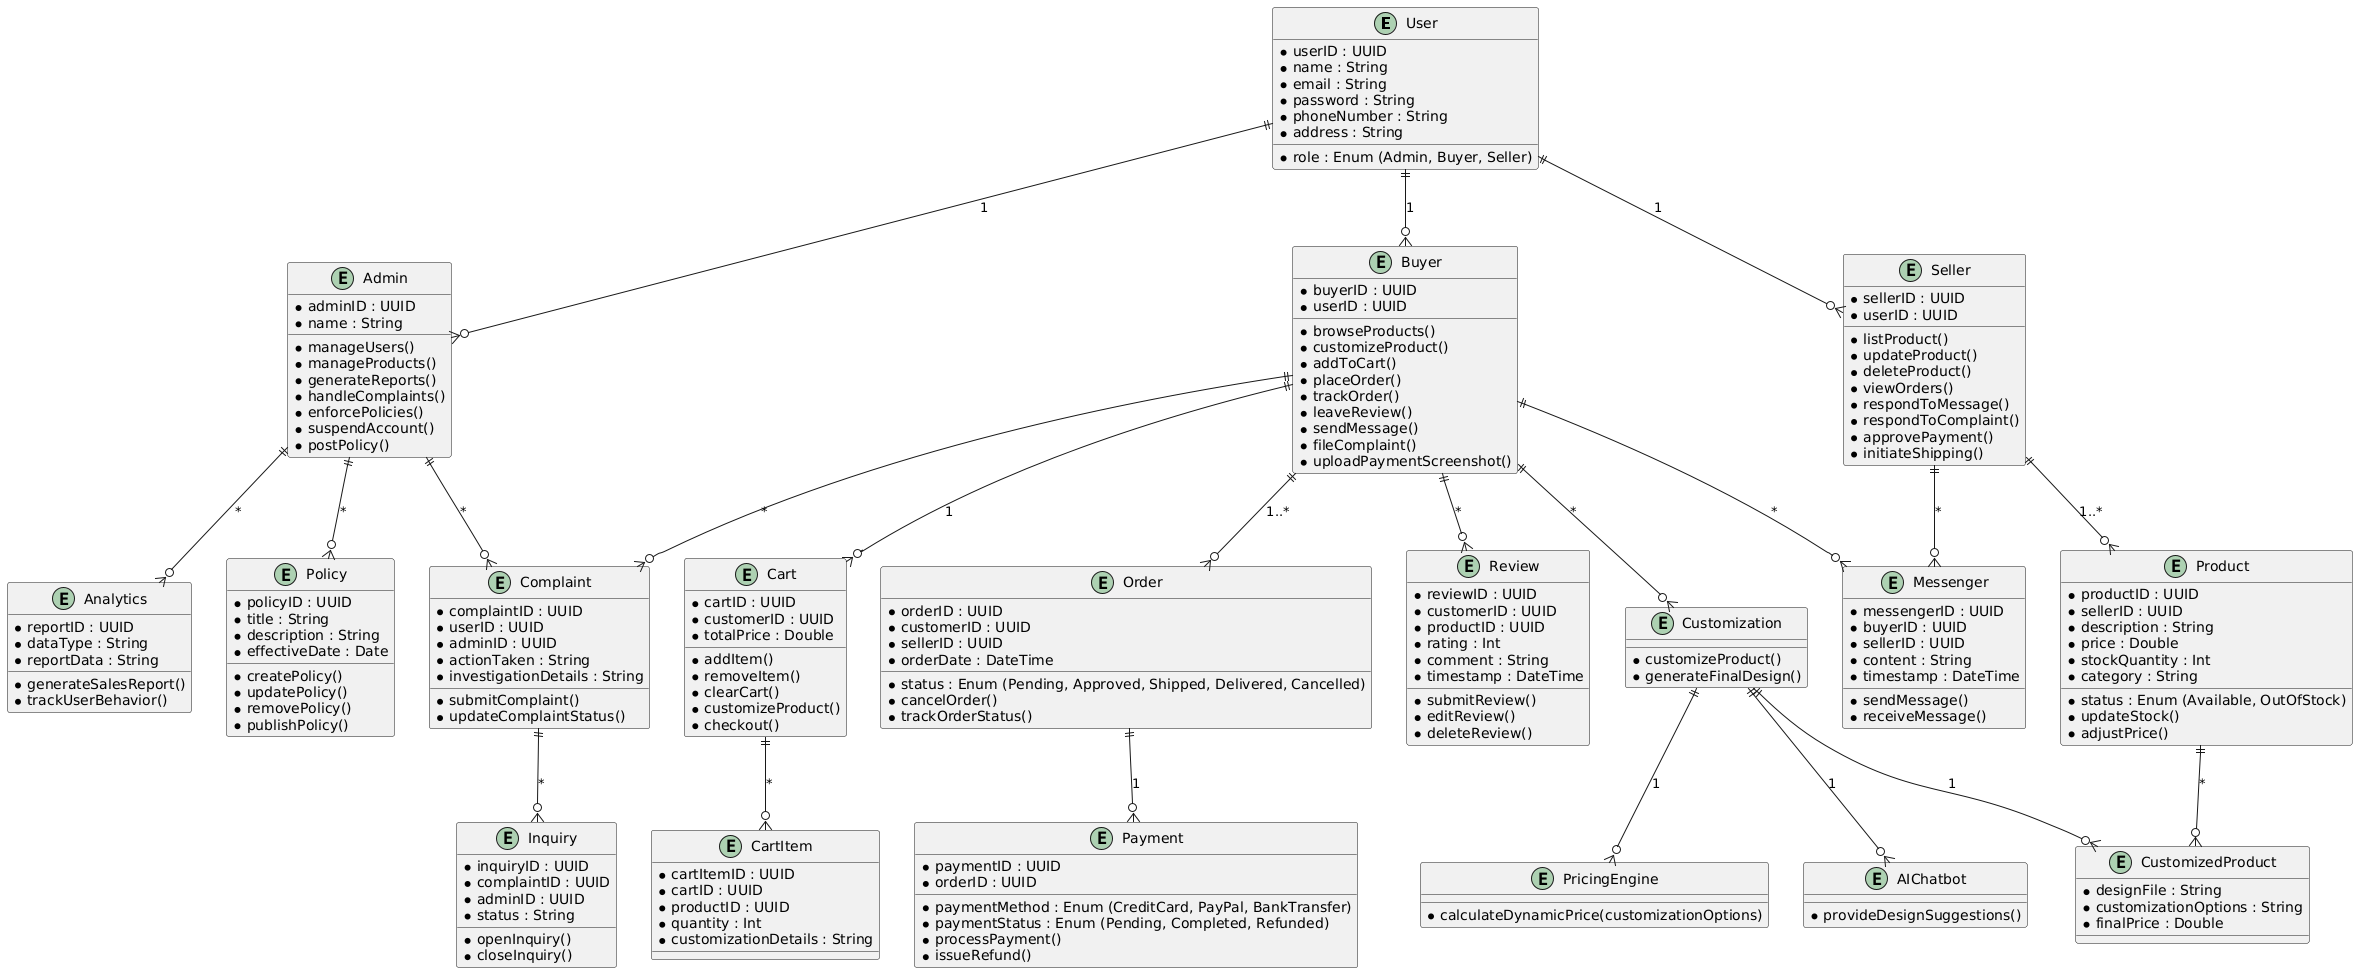

The diagram above was rendered by PlantUML. Its source (embedded in the PNG):
@startuml
entity User {
  * userID : UUID
  * name : String
  * email : String
  * password : String
  * phoneNumber : String
  * address : String
  * role : Enum (Admin, Buyer, Seller)
}

entity Admin {
  * adminID : UUID
  * name : String
  * manageUsers()
  * manageProducts()
  * generateReports()
  * handleComplaints()
  * enforcePolicies()
  * suspendAccount()
  * postPolicy()
}

entity Buyer {
  * buyerID : UUID
  * userID : UUID
  * browseProducts()
  * customizeProduct()
  * addToCart()
  * placeOrder()
  * trackOrder()
  * leaveReview()
  * sendMessage()
  * fileComplaint()
  * uploadPaymentScreenshot()
}

entity Seller {
  * sellerID : UUID
  * userID : UUID
  * listProduct()
  * updateProduct()
  * deleteProduct()
  * viewOrders()
  * respondToMessage()
  * respondToComplaint()
  * approvePayment()
  * initiateShipping()
}

entity Product {
  * productID : UUID
  * sellerID : UUID
  * description : String
  * price : Double
  * stockQuantity : Int
  * category : String
  * status : Enum (Available, OutOfStock)
  * updateStock()
  * adjustPrice()
}

entity Cart {
  * cartID : UUID
  * customerID : UUID
  * totalPrice : Double
  * addItem()
  * removeItem()
  * clearCart()
  * customizeProduct()
  * checkout()
}

entity CartItem {
  * cartItemID : UUID
  * cartID : UUID
  * productID : UUID
  * quantity : Int
  * customizationDetails : String
}

entity Order {
  * orderID : UUID
  * customerID : UUID
  * sellerID : UUID
  * orderDate : DateTime
  * status : Enum (Pending, Approved, Shipped, Delivered, Cancelled)
  * cancelOrder()
  * trackOrderStatus()
}

entity Payment {
  * paymentID : UUID
  * orderID : UUID
  * paymentMethod : Enum (CreditCard, PayPal, BankTransfer)
  * paymentStatus : Enum (Pending, Completed, Refunded)
  * processPayment()
  * issueRefund()
}

entity Review {
  * reviewID : UUID
  * customerID : UUID
  * productID : UUID
  * rating : Int
  * comment : String
  * timestamp : DateTime
  * submitReview()
  * editReview()
  * deleteReview()
}

entity Complaint {
  * complaintID : UUID
  * userID : UUID
  * adminID : UUID
  * actionTaken : String
  * investigationDetails : String
  * submitComplaint()
  * updateComplaintStatus()
}

entity Inquiry {
  * inquiryID : UUID
  * complaintID : UUID
  * adminID : UUID
  * status : String
  * openInquiry()
  * closeInquiry()
}

entity AIChatbot {
  * provideDesignSuggestions()
}

entity PricingEngine {
  * calculateDynamicPrice(customizationOptions)
}

entity Customization {
  * customizeProduct()
  * generateFinalDesign()
}

entity Policy {
  * policyID : UUID
  * title : String
  * description : String
  * effectiveDate : Date
  * createPolicy()
  * updatePolicy()
  * removePolicy()
  * publishPolicy()
}

entity Analytics {
  * reportID : UUID
  * dataType : String
  * reportData : String
  * generateSalesReport()
  * trackUserBehavior()
}

entity Messenger {
  * messengerID : UUID
  * buyerID : UUID
  * sellerID : UUID
  * content : String
  * timestamp : DateTime
  * sendMessage()
  * receiveMessage()
}

entity CustomizedProduct {
  * designFile : String
  * customizationOptions : String
  * finalPrice : Double
}

User ||--o{ Buyer : "1"
User ||--o{ Seller : "1"
User ||--o{ Admin : "1"
Buyer ||--o{ Cart : "1"
Cart ||--o{ CartItem : "*"
Buyer ||--o{ Order : "1..*"
Seller ||--o{ Product : "1..*"
Product ||--o{ CustomizedProduct : "*"
Order ||--o{ Payment : "1"
Buyer ||--o{ Review : "*"
Buyer ||--o{ Complaint : "*"
Admin ||--o{ Complaint : "*"
Complaint ||--o{ Inquiry : "*"
Buyer ||--o{ Messenger : "*"
Seller ||--o{ Messenger : "*"
Buyer ||--o{ Customization : "*"
Customization ||--o{ CustomizedProduct : "1"
Customization ||--o{ AIChatbot : "1"
Customization ||--o{ PricingEngine : "1"
Admin ||--o{ Policy : "*"
Admin ||--o{ Analytics : "*"
@enduml